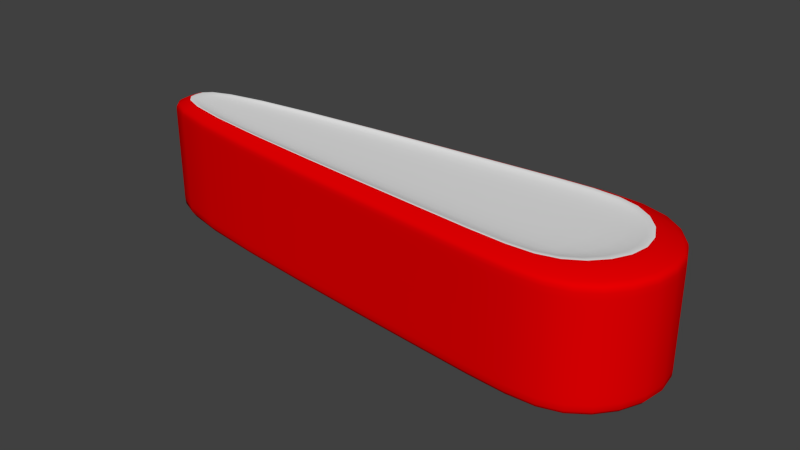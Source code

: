 # Source: Flipper_R.blend  (saved by Blender 2.73.0; exported with 4.5.12 LTS)
import bpy
from mathutils import Matrix  # noqa: F401  (used for matrix-valued properties, if any)

bpy.ops.wm.read_factory_settings(use_empty=True)
scene = bpy.context.scene
scene.name = 'Scene'

# ---- collections
col_collection_1 = bpy.data.collections.new('Collection 1'); scene.collection.children.link(col_collection_1)

# ---- materials (node trees are filled in below, after node groups)
mat_flipper_base = bpy.data.materials.new('Flipper_Base')
mat_flipper_base.alpha_threshold = 0.0
mat_flipper_base.use_transparent_shadow = False
mat_flipper_base.diffuse_color = (0.8, 0.0, 0.0007281, 1.0)
mat_flipper_base.roughness = 0.5
mat_flipper_inner = bpy.data.materials.new('Flipper_Inner')
mat_flipper_inner.alpha_threshold = 0.0
mat_flipper_inner.use_transparent_shadow = False
mat_flipper_inner.roughness = 0.5

# ---- material node trees

# ---- world
world_world = bpy.data.worlds.new('World'); scene.world = world_world
world_world.color = (0.05088, 0.05088, 0.05088)
world_world.use_sun_shadow = False
world_world.sun_shadow_jitter_overblur = 0.0
world_world.cycles.sampling_method = 'MANUAL'
world_world.cycles.sample_map_resolution = 256

# ---- meshes
me_cube_001 = bpy.data.meshes.new('Cube.001')
me_cube_001.from_pydata([(-5.913, -0.4756, -0.75), (-5.913, 0.4756, -0.75), (0.7567, 1.154, -0.75), (0.7567, -1.154, -0.75), (-5.913, -0.4756, 0.75), (-5.913, 0.4756, 0.75), (0.7567, 1.154, 0.75), (0.7567, -1.154, 0.75), (-5.913, -0.4756, -2.129e-09), (-5.913, 0.0, 0.75), (-5.913, 0.4756, -2.129e-09), (-5.913, 0.0, -0.75), (-0.5476, 1.0, 0.75), (0.7567, 1.154, -2.129e-09), (-0.5476, 1.0, -0.75), (1.481, 0.0, 0.75), (0.7567, -1.154, -2.129e-09), (1.481, 0.0, -0.75), (-0.5476, -1.0, 0.75), (-0.5476, -1.0, -0.75), (-0.5476, 0.0, -0.75), (-0.5476, -1.0, -2.129e-09), (1.481, 0.0, -2.129e-09), (-0.5476, 1.0, -2.129e-09), (-5.913, 0.0, -2.129e-09), (-5.913, -0.4756, 0.7125), (-5.913, 0.4756, 0.7125), (0.7567, 1.154, 0.7125), (0.7567, -1.154, 0.7125), (-0.5476, -1.0, 0.7125), (1.481, 0.0, 0.7125), (-0.5476, 1.0, 0.7125), (-5.913, 0.0, 0.7125), (-5.913, 0.4756, -0.7125), (0.7567, 1.154, -0.7125), (0.7567, -1.154, -0.7125), (-5.913, -0.4756, -0.7125), (-0.5476, -1.0, -0.7125), (1.481, 0.0, -0.7125), (-0.5476, 1.0, -0.7125), (-5.913, 0.0, -0.7125), (-5.622, -0.3562, 0.89), (-5.622, 0.3562, 0.89), (0.4098, 0.8644, 0.89), (0.4098, -0.8644, 0.89), (-5.622, 0.0, 0.89), (-0.719, 0.749, 0.89), (1.037, 0.0, 0.89), (-0.719, -0.749, 0.89), (-5.622, -0.3562, 0.8058), (-5.622, 0.3562, 0.8058), (0.4098, 0.8644, 0.8058), (0.4098, -0.8644, 0.8058), (-5.622, 0.0, 0.8058), (-0.719, 0.749, 0.8058), (1.037, 0.0, 0.8058), (-0.719, -0.749, 0.8058), (-0.719, 0.0, 0.8058)], [], [(40, 33, 1, 11), (39, 34, 2, 14), (38, 35, 3, 17), (37, 36, 0, 19), (20, 14, 2, 17), (9, 4, 41, 45), (12, 5, 42, 46), (15, 6, 43, 47), (18, 7, 44, 48), (19, 20, 17, 3), (0, 11, 20, 19), (11, 1, 14, 20), (35, 37, 19, 3), (28, 29, 21, 16), (29, 25, 8, 21), (34, 38, 17, 2), (27, 30, 22, 13), (30, 28, 16, 22), (33, 39, 14, 1), (26, 31, 23, 10), (31, 27, 13, 23), (36, 40, 11, 0), (25, 32, 24, 8), (32, 26, 10, 24), (9, 5, 26, 32), (4, 9, 32, 25), (12, 6, 27, 31), (5, 12, 31, 26), (15, 7, 28, 30), (6, 15, 30, 27), (18, 4, 25, 29), (7, 18, 29, 28), (8, 24, 40, 36), (10, 23, 39, 33), (13, 22, 38, 34), (16, 21, 37, 35), (21, 8, 36, 37), (22, 16, 35, 38), (23, 13, 34, 39), (24, 10, 33, 40), (45, 41, 49, 53), (46, 42, 50, 54), (47, 43, 51, 55), (48, 44, 52, 56), (4, 18, 48, 41), (7, 15, 47, 44), (6, 12, 46, 43), (5, 9, 45, 42), (57, 54, 50, 53), (56, 57, 53, 49), (52, 55, 57, 56), (55, 51, 54, 57), (41, 48, 56, 49), (44, 47, 55, 52), (43, 46, 54, 51), (42, 45, 53, 50)])
me_cube_001.polygons.foreach_set('use_smooth', [True] * 56)
me_cube_001.polygons.foreach_set('material_index', [0, 0, 0, 0, 0, 0, 0, 0, 0, 0, 0, 0, 0, 0, 0, 0, 0, 0, 0, 0, 0, 0, 0, 0, 0, 0, 0, 0, 0, 0, 0, 0, 0, 0, 0, 0, 0, 0, 0, 0, 1, 1, 1, 1, 0, 0, 0, 0, 1, 1, 1, 1, 1, 1, 1, 1])
me_cube_001.materials.append(mat_flipper_base)
me_cube_001.materials.append(mat_flipper_inner)
me_cube_001.use_remesh_preserve_volume = False
me_cube_001.use_remesh_preserve_attributes = False
me_cube_001.use_mirror_vertex_groups = False
me_cube_001.update()

# ---- objects
ob_cube = bpy.data.objects.new('Cube', me_cube_001)

# ---- transforms, parenting, visibility, modifiers, constraints
ob_cube.location = (0.0, 0.0, 0.0)
ob_cube.lineart.crease_threshold = 0.0
_m = ob_cube.modifiers.new('Subsurf', 'SUBSURF')
_m.uv_smooth = 'PRESERVE_CORNERS'
_m.quality = 2
_m.levels = 2
_m.show_only_control_edges = False

# ---- collection membership
col_collection_1.objects.link(ob_cube)

# ---- scene / render settings (as saved in the file)
scene.frame_start = 1; scene.frame_end = 250; scene.frame_set(1)
scene.render.engine = 'BLENDER_EEVEE_NEXT'
scene.render.resolution_percentage = 50
scene.render.dither_intensity = 0.0
scene.cycles.use_denoising = False
scene.cycles.samples = 10
scene.cycles.sampling_pattern = 'TABULATED_SOBOL'
scene.cycles.light_sampling_threshold = 0.0
scene.cycles.use_adaptive_sampling = False
scene.cycles.use_light_tree = False
scene.cycles.blur_glossy = 0.0
scene.cycles.pixel_filter_type = 'GAUSSIAN'
scene.cycles.sample_clamp_indirect = 0.0
scene.view_settings.view_transform = 'Standard'
bpy.context.view_layer.update()

# ---- added for rendering (the .blend has no active camera and no usable light): camera, sun
cam_auto = bpy.data.cameras.new('AutoCamera')
cam_auto.lens = 50.0
cam_auto.sensor_width = 36.0
cam_auto.clip_end = 1000.0
ob_auto_camera = bpy.data.objects.new('AutoCamera', cam_auto)
scene.collection.objects.link(ob_auto_camera)
ob_auto_camera.location = (5.11003, -8.79116, 5.93078)
ob_auto_camera.rotation_euler = (1.09748, -7.21219e-08, 0.694738)
scene.camera = ob_auto_camera
light_auto_sun = bpy.data.lights.new('AutoSun', 'SUN')
light_auto_sun.energy = 3.0
light_auto_sun.angle = 0.0523599
ob_auto_sun = bpy.data.objects.new('AutoSun', light_auto_sun)
scene.collection.objects.link(ob_auto_sun)
ob_auto_sun.rotation_euler = (0.872665, 0.174533, 0.523599)
bpy.context.view_layer.update()
